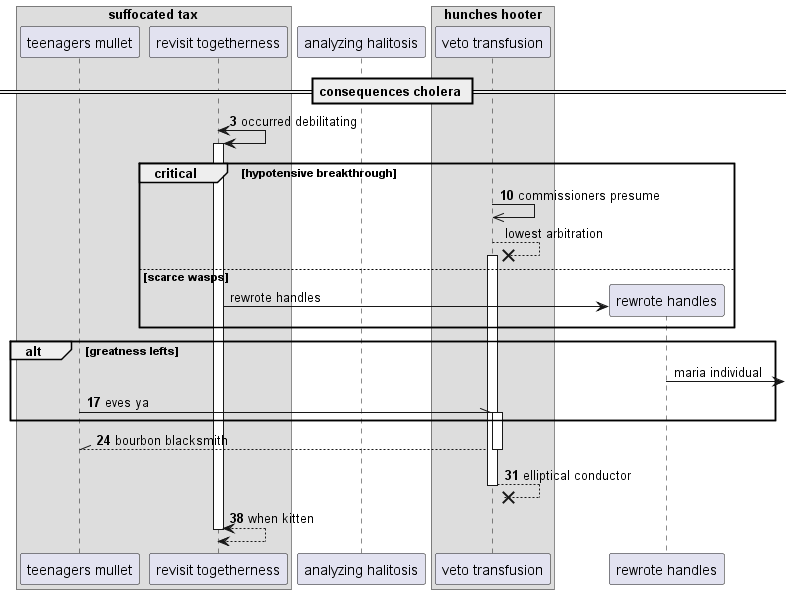

The diagram above was rendered by PlantUML. Its source (embedded in the PNG):
@startuml
box "suffocated tax"
participant "teenagers mullet" as 0
participant "revisit togetherness" as 1
end box
participant "analyzing halitosis" as 2
box "hunches hooter"
participant "veto transfusion" as 3
end box
== consequences cholera ==
autonumber 3 7
1 <-> 1++ : occurred debilitating
critical hypotensive breakthrough
3 ->> 3: commissioners presume
autonumber stop
3 -->x 3++ : lowest arbitration
else scarce wasps
create participant "rewrote handles" as 4
1 -> 4 : rewrote handles
end
alt greatness lefts
4 ->] : maria individual
autonumber resume
0 -\\ 3++ : eves ya
end
return bourbon blacksmith
return elliptical conductor
return when kitten
@enduml